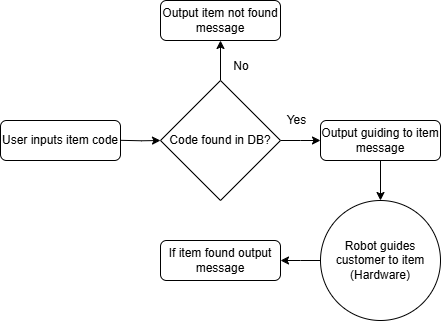

The diagram above was exported from draw.io. Its source (the exported page's mxGraphModel, read from the mxfile embedded in the PNG):
<mxGraphModel dx="700" dy="348" grid="1" gridSize="1" guides="1" tooltips="1" connect="1" arrows="1" fold="1" page="1" pageScale="1" pageWidth="827" pageHeight="1169" math="0" shadow="0">
  <root>
    <mxCell id="WIyWlLk6GJQsqaUBKTNV-0" />
    <mxCell id="WIyWlLk6GJQsqaUBKTNV-1" parent="WIyWlLk6GJQsqaUBKTNV-0" />
    <mxCell id="Oi5fofmg_J2AC8byzZul-1" value="User inputs item code" style="rounded=1;whiteSpace=wrap;html=1;fontSize=12;glass=0;strokeWidth=1;shadow=0;fillColor=default;" vertex="1" parent="WIyWlLk6GJQsqaUBKTNV-1">
      <mxGeometry x="190" y="504" width="120" height="40" as="geometry" />
    </mxCell>
    <mxCell id="Oi5fofmg_J2AC8byzZul-2" value="" style="edgeStyle=orthogonalEdgeStyle;rounded=0;orthogonalLoop=1;jettySize=auto;html=1;entryX=0;entryY=0.5;entryDx=0;entryDy=0;fillColor=default;" edge="1" parent="WIyWlLk6GJQsqaUBKTNV-1" target="Oi5fofmg_J2AC8byzZul-6">
      <mxGeometry relative="1" as="geometry">
        <mxPoint x="310" y="523.8199999999999" as="sourcePoint" />
        <mxPoint x="430" y="523.8199999999999" as="targetPoint" />
      </mxGeometry>
    </mxCell>
    <mxCell id="Oi5fofmg_J2AC8byzZul-5" value="" style="edgeStyle=orthogonalEdgeStyle;rounded=0;orthogonalLoop=1;jettySize=auto;html=1;fillColor=default;" edge="1" parent="WIyWlLk6GJQsqaUBKTNV-1" source="Oi5fofmg_J2AC8byzZul-6">
      <mxGeometry relative="1" as="geometry">
        <mxPoint x="510" y="524.0000000000001" as="targetPoint" />
      </mxGeometry>
    </mxCell>
    <mxCell id="Oi5fofmg_J2AC8byzZul-48" value="" style="edgeStyle=orthogonalEdgeStyle;rounded=0;orthogonalLoop=1;jettySize=auto;html=1;fillColor=default;" edge="1" parent="WIyWlLk6GJQsqaUBKTNV-1" source="Oi5fofmg_J2AC8byzZul-6" target="Oi5fofmg_J2AC8byzZul-7">
      <mxGeometry relative="1" as="geometry" />
    </mxCell>
    <mxCell id="Oi5fofmg_J2AC8byzZul-6" value="Code found in DB?" style="rhombus;whiteSpace=wrap;html=1;fillColor=default;" vertex="1" parent="WIyWlLk6GJQsqaUBKTNV-1">
      <mxGeometry x="350" y="464" width="120" height="120" as="geometry" />
    </mxCell>
    <mxCell id="Oi5fofmg_J2AC8byzZul-7" value="Output item not found message" style="rounded=1;whiteSpace=wrap;html=1;fillColor=default;" vertex="1" parent="WIyWlLk6GJQsqaUBKTNV-1">
      <mxGeometry x="350" y="384" width="120" height="40" as="geometry" />
    </mxCell>
    <mxCell id="Oi5fofmg_J2AC8byzZul-52" value="" style="edgeStyle=orthogonalEdgeStyle;rounded=0;orthogonalLoop=1;jettySize=auto;html=1;fillColor=default;" edge="1" parent="WIyWlLk6GJQsqaUBKTNV-1" source="Oi5fofmg_J2AC8byzZul-12" target="Oi5fofmg_J2AC8byzZul-51">
      <mxGeometry relative="1" as="geometry" />
    </mxCell>
    <mxCell id="Oi5fofmg_J2AC8byzZul-12" value="Output guiding to item message" style="rounded=1;whiteSpace=wrap;html=1;fillColor=default;" vertex="1" parent="WIyWlLk6GJQsqaUBKTNV-1">
      <mxGeometry x="510" y="504" width="120" height="40" as="geometry" />
    </mxCell>
    <mxCell id="Oi5fofmg_J2AC8byzZul-54" value="" style="edgeStyle=orthogonalEdgeStyle;rounded=0;orthogonalLoop=1;jettySize=auto;html=1;fillColor=default;" edge="1" parent="WIyWlLk6GJQsqaUBKTNV-1" source="Oi5fofmg_J2AC8byzZul-51">
      <mxGeometry relative="1" as="geometry">
        <mxPoint x="470.0000000000002" y="643.9999999999999" as="targetPoint" />
      </mxGeometry>
    </mxCell>
    <mxCell id="Oi5fofmg_J2AC8byzZul-51" value="Robot guides customer to item (Hardware)" style="ellipse;whiteSpace=wrap;html=1;rounded=1;fillColor=default;" vertex="1" parent="WIyWlLk6GJQsqaUBKTNV-1">
      <mxGeometry x="510" y="584" width="120" height="120" as="geometry" />
    </mxCell>
    <mxCell id="Oi5fofmg_J2AC8byzZul-58" value="If item found output message" style="rounded=1;whiteSpace=wrap;html=1;fontSize=12;glass=0;strokeWidth=1;shadow=0;fillColor=default;" vertex="1" parent="WIyWlLk6GJQsqaUBKTNV-1">
      <mxGeometry x="350" y="624" width="120" height="40" as="geometry" />
    </mxCell>
    <mxCell id="Oi5fofmg_J2AC8byzZul-68" value="No" style="text;html=1;align=center;verticalAlign=middle;whiteSpace=wrap;rounded=0;fillColor=default;" vertex="1" parent="WIyWlLk6GJQsqaUBKTNV-1">
      <mxGeometry x="416" y="441" width="30" height="17" as="geometry" />
    </mxCell>
    <mxCell id="Oi5fofmg_J2AC8byzZul-70" value="Yes" style="text;html=1;align=center;verticalAlign=middle;resizable=0;points=[];autosize=1;strokeColor=none;fillColor=default;" vertex="1" parent="WIyWlLk6GJQsqaUBKTNV-1">
      <mxGeometry x="466" y="490" width="39" height="27" as="geometry" />
    </mxCell>
  </root>
</mxGraphModel>